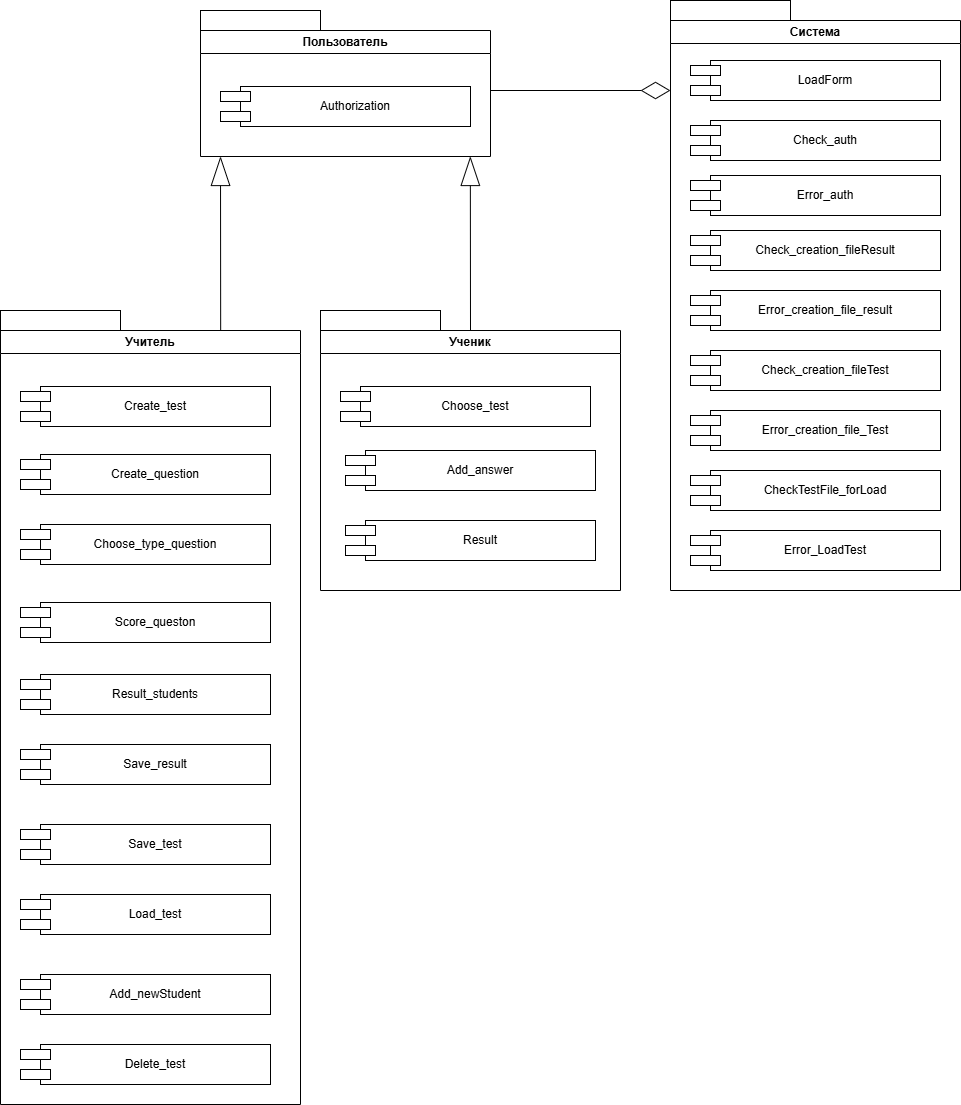

The diagram above was exported from draw.io. Its source (the exported page's mxGraphModel, read from the mxfile embedded in the PNG):
<mxGraphModel dx="2060" dy="1222" grid="1" gridSize="10" guides="1" tooltips="1" connect="1" arrows="1" fold="1" page="1" pageScale="1" pageWidth="1100" pageHeight="850" background="none" math="0" shadow="0">
  <root>
    <mxCell id="0" />
    <mxCell id="1" parent="0" />
    <mxCell id="-os6_WiOZR70K2i4ElNd-1" value="Система" style="swimlane;whiteSpace=wrap;html=1;" vertex="1" parent="1">
      <mxGeometry x="1400" y="130" width="290" height="570" as="geometry" />
    </mxCell>
    <mxCell id="-os6_WiOZR70K2i4ElNd-3" value="LoadForm" style="rounded=0;whiteSpace=wrap;html=1;" vertex="1" parent="-os6_WiOZR70K2i4ElNd-1">
      <mxGeometry x="40" y="40" width="230" height="40" as="geometry" />
    </mxCell>
    <mxCell id="-os6_WiOZR70K2i4ElNd-6" value="" style="rounded=0;whiteSpace=wrap;html=1;" vertex="1" parent="-os6_WiOZR70K2i4ElNd-1">
      <mxGeometry x="20" y="45" width="30" height="10" as="geometry" />
    </mxCell>
    <mxCell id="-os6_WiOZR70K2i4ElNd-7" value="" style="rounded=0;whiteSpace=wrap;html=1;" vertex="1" parent="-os6_WiOZR70K2i4ElNd-1">
      <mxGeometry x="20" y="65" width="30" height="10" as="geometry" />
    </mxCell>
    <mxCell id="-os6_WiOZR70K2i4ElNd-42" value="Check_auth" style="rounded=0;whiteSpace=wrap;html=1;" vertex="1" parent="-os6_WiOZR70K2i4ElNd-1">
      <mxGeometry x="40" y="100" width="230" height="40" as="geometry" />
    </mxCell>
    <mxCell id="-os6_WiOZR70K2i4ElNd-43" value="" style="rounded=0;whiteSpace=wrap;html=1;" vertex="1" parent="-os6_WiOZR70K2i4ElNd-1">
      <mxGeometry x="20" y="105" width="30" height="10" as="geometry" />
    </mxCell>
    <mxCell id="-os6_WiOZR70K2i4ElNd-44" value="" style="rounded=0;whiteSpace=wrap;html=1;" vertex="1" parent="-os6_WiOZR70K2i4ElNd-1">
      <mxGeometry x="20" y="125" width="30" height="10" as="geometry" />
    </mxCell>
    <mxCell id="-os6_WiOZR70K2i4ElNd-45" value="Error_auth" style="rounded=0;whiteSpace=wrap;html=1;" vertex="1" parent="-os6_WiOZR70K2i4ElNd-1">
      <mxGeometry x="40" y="155" width="230" height="40" as="geometry" />
    </mxCell>
    <mxCell id="-os6_WiOZR70K2i4ElNd-46" value="" style="rounded=0;whiteSpace=wrap;html=1;" vertex="1" parent="-os6_WiOZR70K2i4ElNd-1">
      <mxGeometry x="20" y="160" width="30" height="10" as="geometry" />
    </mxCell>
    <mxCell id="-os6_WiOZR70K2i4ElNd-47" value="" style="rounded=0;whiteSpace=wrap;html=1;" vertex="1" parent="-os6_WiOZR70K2i4ElNd-1">
      <mxGeometry x="20" y="180" width="30" height="10" as="geometry" />
    </mxCell>
    <mxCell id="-os6_WiOZR70K2i4ElNd-48" value="Check_creation_fileResult" style="rounded=0;whiteSpace=wrap;html=1;" vertex="1" parent="-os6_WiOZR70K2i4ElNd-1">
      <mxGeometry x="40" y="210" width="230" height="40" as="geometry" />
    </mxCell>
    <mxCell id="-os6_WiOZR70K2i4ElNd-49" value="" style="rounded=0;whiteSpace=wrap;html=1;" vertex="1" parent="-os6_WiOZR70K2i4ElNd-1">
      <mxGeometry x="20" y="215" width="30" height="10" as="geometry" />
    </mxCell>
    <mxCell id="-os6_WiOZR70K2i4ElNd-50" value="" style="rounded=0;whiteSpace=wrap;html=1;" vertex="1" parent="-os6_WiOZR70K2i4ElNd-1">
      <mxGeometry x="20" y="235" width="30" height="10" as="geometry" />
    </mxCell>
    <mxCell id="-os6_WiOZR70K2i4ElNd-51" value="Error_creation_file_result" style="rounded=0;whiteSpace=wrap;html=1;" vertex="1" parent="-os6_WiOZR70K2i4ElNd-1">
      <mxGeometry x="40" y="270" width="230" height="40" as="geometry" />
    </mxCell>
    <mxCell id="-os6_WiOZR70K2i4ElNd-52" value="" style="rounded=0;whiteSpace=wrap;html=1;" vertex="1" parent="-os6_WiOZR70K2i4ElNd-1">
      <mxGeometry x="20" y="275" width="30" height="10" as="geometry" />
    </mxCell>
    <mxCell id="-os6_WiOZR70K2i4ElNd-53" value="" style="rounded=0;whiteSpace=wrap;html=1;" vertex="1" parent="-os6_WiOZR70K2i4ElNd-1">
      <mxGeometry x="20" y="295" width="30" height="10" as="geometry" />
    </mxCell>
    <mxCell id="-os6_WiOZR70K2i4ElNd-54" value="&lt;span style=&quot;text-align: left;&quot;&gt;Check_creation_fileTest&lt;/span&gt;" style="rounded=0;whiteSpace=wrap;html=1;" vertex="1" parent="-os6_WiOZR70K2i4ElNd-1">
      <mxGeometry x="40" y="330" width="230" height="40" as="geometry" />
    </mxCell>
    <mxCell id="-os6_WiOZR70K2i4ElNd-55" value="" style="rounded=0;whiteSpace=wrap;html=1;" vertex="1" parent="-os6_WiOZR70K2i4ElNd-1">
      <mxGeometry x="20" y="335" width="30" height="10" as="geometry" />
    </mxCell>
    <mxCell id="-os6_WiOZR70K2i4ElNd-56" value="" style="rounded=0;whiteSpace=wrap;html=1;" vertex="1" parent="-os6_WiOZR70K2i4ElNd-1">
      <mxGeometry x="20" y="355" width="30" height="10" as="geometry" />
    </mxCell>
    <mxCell id="-os6_WiOZR70K2i4ElNd-57" value="Error_creation_file_Test" style="rounded=0;whiteSpace=wrap;html=1;" vertex="1" parent="-os6_WiOZR70K2i4ElNd-1">
      <mxGeometry x="40" y="390" width="230" height="40" as="geometry" />
    </mxCell>
    <mxCell id="-os6_WiOZR70K2i4ElNd-58" value="" style="rounded=0;whiteSpace=wrap;html=1;" vertex="1" parent="-os6_WiOZR70K2i4ElNd-1">
      <mxGeometry x="20" y="395" width="30" height="10" as="geometry" />
    </mxCell>
    <mxCell id="-os6_WiOZR70K2i4ElNd-59" value="" style="rounded=0;whiteSpace=wrap;html=1;" vertex="1" parent="-os6_WiOZR70K2i4ElNd-1">
      <mxGeometry x="20" y="415" width="30" height="10" as="geometry" />
    </mxCell>
    <mxCell id="-os6_WiOZR70K2i4ElNd-60" value="CheckTestFile_forLoad" style="rounded=0;whiteSpace=wrap;html=1;" vertex="1" parent="-os6_WiOZR70K2i4ElNd-1">
      <mxGeometry x="40" y="450" width="230" height="40" as="geometry" />
    </mxCell>
    <mxCell id="-os6_WiOZR70K2i4ElNd-61" value="" style="rounded=0;whiteSpace=wrap;html=1;" vertex="1" parent="-os6_WiOZR70K2i4ElNd-1">
      <mxGeometry x="20" y="455" width="30" height="10" as="geometry" />
    </mxCell>
    <mxCell id="-os6_WiOZR70K2i4ElNd-62" value="" style="rounded=0;whiteSpace=wrap;html=1;" vertex="1" parent="-os6_WiOZR70K2i4ElNd-1">
      <mxGeometry x="20" y="475" width="30" height="10" as="geometry" />
    </mxCell>
    <mxCell id="-os6_WiOZR70K2i4ElNd-63" value="Error_LoadTest" style="rounded=0;whiteSpace=wrap;html=1;" vertex="1" parent="-os6_WiOZR70K2i4ElNd-1">
      <mxGeometry x="40" y="510" width="230" height="40" as="geometry" />
    </mxCell>
    <mxCell id="-os6_WiOZR70K2i4ElNd-64" value="" style="rounded=0;whiteSpace=wrap;html=1;" vertex="1" parent="-os6_WiOZR70K2i4ElNd-1">
      <mxGeometry x="20" y="515" width="30" height="10" as="geometry" />
    </mxCell>
    <mxCell id="-os6_WiOZR70K2i4ElNd-65" value="" style="rounded=0;whiteSpace=wrap;html=1;" vertex="1" parent="-os6_WiOZR70K2i4ElNd-1">
      <mxGeometry x="20" y="535" width="30" height="10" as="geometry" />
    </mxCell>
    <mxCell id="-os6_WiOZR70K2i4ElNd-29" value="" style="rounded=0;whiteSpace=wrap;html=1;" vertex="1" parent="1">
      <mxGeometry x="1400" y="110" width="120" height="20" as="geometry" />
    </mxCell>
    <mxCell id="-os6_WiOZR70K2i4ElNd-76" value="Пользователь" style="swimlane;whiteSpace=wrap;html=1;" vertex="1" parent="1">
      <mxGeometry x="930" y="140" width="290" height="126" as="geometry" />
    </mxCell>
    <mxCell id="-os6_WiOZR70K2i4ElNd-105" value="Authorization" style="rounded=0;whiteSpace=wrap;html=1;" vertex="1" parent="-os6_WiOZR70K2i4ElNd-76">
      <mxGeometry x="40" y="56" width="230" height="40" as="geometry" />
    </mxCell>
    <mxCell id="-os6_WiOZR70K2i4ElNd-106" value="" style="rounded=0;whiteSpace=wrap;html=1;" vertex="1" parent="-os6_WiOZR70K2i4ElNd-76">
      <mxGeometry x="20" y="61" width="30" height="10" as="geometry" />
    </mxCell>
    <mxCell id="-os6_WiOZR70K2i4ElNd-107" value="" style="rounded=0;whiteSpace=wrap;html=1;" vertex="1" parent="-os6_WiOZR70K2i4ElNd-76">
      <mxGeometry x="20" y="81" width="30" height="10" as="geometry" />
    </mxCell>
    <mxCell id="-os6_WiOZR70K2i4ElNd-104" value="" style="rounded=0;whiteSpace=wrap;html=1;" vertex="1" parent="1">
      <mxGeometry x="930" y="120" width="120" height="20" as="geometry" />
    </mxCell>
    <mxCell id="-os6_WiOZR70K2i4ElNd-108" value="Учитель" style="swimlane;whiteSpace=wrap;html=1;" vertex="1" parent="1">
      <mxGeometry x="730" y="440" width="300" height="774" as="geometry" />
    </mxCell>
    <mxCell id="-os6_WiOZR70K2i4ElNd-109" value="Create_test" style="rounded=0;whiteSpace=wrap;html=1;" vertex="1" parent="-os6_WiOZR70K2i4ElNd-108">
      <mxGeometry x="40" y="56" width="230" height="40" as="geometry" />
    </mxCell>
    <mxCell id="-os6_WiOZR70K2i4ElNd-110" value="" style="rounded=0;whiteSpace=wrap;html=1;" vertex="1" parent="-os6_WiOZR70K2i4ElNd-108">
      <mxGeometry x="20" y="61" width="30" height="10" as="geometry" />
    </mxCell>
    <mxCell id="-os6_WiOZR70K2i4ElNd-111" value="" style="rounded=0;whiteSpace=wrap;html=1;" vertex="1" parent="-os6_WiOZR70K2i4ElNd-108">
      <mxGeometry x="20" y="81" width="30" height="10" as="geometry" />
    </mxCell>
    <mxCell id="-os6_WiOZR70K2i4ElNd-113" value="Create_question" style="rounded=0;whiteSpace=wrap;html=1;" vertex="1" parent="-os6_WiOZR70K2i4ElNd-108">
      <mxGeometry x="40" y="124" width="230" height="40" as="geometry" />
    </mxCell>
    <mxCell id="-os6_WiOZR70K2i4ElNd-114" value="" style="rounded=0;whiteSpace=wrap;html=1;" vertex="1" parent="-os6_WiOZR70K2i4ElNd-108">
      <mxGeometry x="20" y="129" width="30" height="10" as="geometry" />
    </mxCell>
    <mxCell id="-os6_WiOZR70K2i4ElNd-115" value="" style="rounded=0;whiteSpace=wrap;html=1;" vertex="1" parent="-os6_WiOZR70K2i4ElNd-108">
      <mxGeometry x="20" y="149" width="30" height="10" as="geometry" />
    </mxCell>
    <mxCell id="-os6_WiOZR70K2i4ElNd-116" value="Choose_type_question" style="rounded=0;whiteSpace=wrap;html=1;" vertex="1" parent="-os6_WiOZR70K2i4ElNd-108">
      <mxGeometry x="40" y="194" width="230" height="40" as="geometry" />
    </mxCell>
    <mxCell id="-os6_WiOZR70K2i4ElNd-117" value="" style="rounded=0;whiteSpace=wrap;html=1;" vertex="1" parent="-os6_WiOZR70K2i4ElNd-108">
      <mxGeometry x="20" y="199" width="30" height="10" as="geometry" />
    </mxCell>
    <mxCell id="-os6_WiOZR70K2i4ElNd-118" value="" style="rounded=0;whiteSpace=wrap;html=1;" vertex="1" parent="-os6_WiOZR70K2i4ElNd-108">
      <mxGeometry x="20" y="219" width="30" height="10" as="geometry" />
    </mxCell>
    <mxCell id="-os6_WiOZR70K2i4ElNd-119" value="Score_queston" style="rounded=0;whiteSpace=wrap;html=1;" vertex="1" parent="-os6_WiOZR70K2i4ElNd-108">
      <mxGeometry x="40" y="272" width="230" height="40" as="geometry" />
    </mxCell>
    <mxCell id="-os6_WiOZR70K2i4ElNd-120" value="" style="rounded=0;whiteSpace=wrap;html=1;" vertex="1" parent="-os6_WiOZR70K2i4ElNd-108">
      <mxGeometry x="20" y="277" width="30" height="10" as="geometry" />
    </mxCell>
    <mxCell id="-os6_WiOZR70K2i4ElNd-121" value="" style="rounded=0;whiteSpace=wrap;html=1;" vertex="1" parent="-os6_WiOZR70K2i4ElNd-108">
      <mxGeometry x="20" y="297" width="30" height="10" as="geometry" />
    </mxCell>
    <mxCell id="-os6_WiOZR70K2i4ElNd-122" value="Result_students" style="rounded=0;whiteSpace=wrap;html=1;" vertex="1" parent="-os6_WiOZR70K2i4ElNd-108">
      <mxGeometry x="40" y="344" width="230" height="40" as="geometry" />
    </mxCell>
    <mxCell id="-os6_WiOZR70K2i4ElNd-123" value="" style="rounded=0;whiteSpace=wrap;html=1;" vertex="1" parent="-os6_WiOZR70K2i4ElNd-108">
      <mxGeometry x="20" y="349" width="30" height="10" as="geometry" />
    </mxCell>
    <mxCell id="-os6_WiOZR70K2i4ElNd-124" value="" style="rounded=0;whiteSpace=wrap;html=1;" vertex="1" parent="-os6_WiOZR70K2i4ElNd-108">
      <mxGeometry x="20" y="369" width="30" height="10" as="geometry" />
    </mxCell>
    <mxCell id="-os6_WiOZR70K2i4ElNd-128" value="Save_result" style="rounded=0;whiteSpace=wrap;html=1;" vertex="1" parent="-os6_WiOZR70K2i4ElNd-108">
      <mxGeometry x="40" y="414" width="230" height="40" as="geometry" />
    </mxCell>
    <mxCell id="-os6_WiOZR70K2i4ElNd-129" value="" style="rounded=0;whiteSpace=wrap;html=1;" vertex="1" parent="-os6_WiOZR70K2i4ElNd-108">
      <mxGeometry x="20" y="419" width="30" height="10" as="geometry" />
    </mxCell>
    <mxCell id="-os6_WiOZR70K2i4ElNd-130" value="" style="rounded=0;whiteSpace=wrap;html=1;" vertex="1" parent="-os6_WiOZR70K2i4ElNd-108">
      <mxGeometry x="20" y="439" width="30" height="10" as="geometry" />
    </mxCell>
    <mxCell id="-os6_WiOZR70K2i4ElNd-131" value="Save_test" style="rounded=0;whiteSpace=wrap;html=1;" vertex="1" parent="-os6_WiOZR70K2i4ElNd-108">
      <mxGeometry x="40" y="494" width="230" height="40" as="geometry" />
    </mxCell>
    <mxCell id="-os6_WiOZR70K2i4ElNd-132" value="" style="rounded=0;whiteSpace=wrap;html=1;" vertex="1" parent="-os6_WiOZR70K2i4ElNd-108">
      <mxGeometry x="20" y="499" width="30" height="10" as="geometry" />
    </mxCell>
    <mxCell id="-os6_WiOZR70K2i4ElNd-133" value="" style="rounded=0;whiteSpace=wrap;html=1;" vertex="1" parent="-os6_WiOZR70K2i4ElNd-108">
      <mxGeometry x="20" y="519" width="30" height="10" as="geometry" />
    </mxCell>
    <mxCell id="-os6_WiOZR70K2i4ElNd-134" value="Load_test" style="rounded=0;whiteSpace=wrap;html=1;" vertex="1" parent="-os6_WiOZR70K2i4ElNd-108">
      <mxGeometry x="40" y="564" width="230" height="40" as="geometry" />
    </mxCell>
    <mxCell id="-os6_WiOZR70K2i4ElNd-135" value="" style="rounded=0;whiteSpace=wrap;html=1;" vertex="1" parent="-os6_WiOZR70K2i4ElNd-108">
      <mxGeometry x="20" y="569" width="30" height="10" as="geometry" />
    </mxCell>
    <mxCell id="-os6_WiOZR70K2i4ElNd-136" value="" style="rounded=0;whiteSpace=wrap;html=1;" vertex="1" parent="-os6_WiOZR70K2i4ElNd-108">
      <mxGeometry x="20" y="589" width="30" height="10" as="geometry" />
    </mxCell>
    <mxCell id="-os6_WiOZR70K2i4ElNd-137" value="Add_newStudent" style="rounded=0;whiteSpace=wrap;html=1;" vertex="1" parent="-os6_WiOZR70K2i4ElNd-108">
      <mxGeometry x="40" y="644" width="230" height="40" as="geometry" />
    </mxCell>
    <mxCell id="-os6_WiOZR70K2i4ElNd-138" value="" style="rounded=0;whiteSpace=wrap;html=1;" vertex="1" parent="-os6_WiOZR70K2i4ElNd-108">
      <mxGeometry x="20" y="649" width="30" height="10" as="geometry" />
    </mxCell>
    <mxCell id="-os6_WiOZR70K2i4ElNd-139" value="" style="rounded=0;whiteSpace=wrap;html=1;" vertex="1" parent="-os6_WiOZR70K2i4ElNd-108">
      <mxGeometry x="20" y="669" width="30" height="10" as="geometry" />
    </mxCell>
    <mxCell id="-os6_WiOZR70K2i4ElNd-140" value="Delete_test" style="rounded=0;whiteSpace=wrap;html=1;" vertex="1" parent="-os6_WiOZR70K2i4ElNd-108">
      <mxGeometry x="40" y="714" width="230" height="40" as="geometry" />
    </mxCell>
    <mxCell id="-os6_WiOZR70K2i4ElNd-141" value="" style="rounded=0;whiteSpace=wrap;html=1;" vertex="1" parent="-os6_WiOZR70K2i4ElNd-108">
      <mxGeometry x="20" y="719" width="30" height="10" as="geometry" />
    </mxCell>
    <mxCell id="-os6_WiOZR70K2i4ElNd-142" value="" style="rounded=0;whiteSpace=wrap;html=1;" vertex="1" parent="-os6_WiOZR70K2i4ElNd-108">
      <mxGeometry x="20" y="739" width="30" height="10" as="geometry" />
    </mxCell>
    <mxCell id="-os6_WiOZR70K2i4ElNd-112" value="" style="rounded=0;whiteSpace=wrap;html=1;" vertex="1" parent="1">
      <mxGeometry x="730" y="420" width="120" height="20" as="geometry" />
    </mxCell>
    <mxCell id="-os6_WiOZR70K2i4ElNd-147" value="Ученик" style="swimlane;whiteSpace=wrap;html=1;" vertex="1" parent="1">
      <mxGeometry x="1050" y="440" width="300" height="260" as="geometry" />
    </mxCell>
    <mxCell id="-os6_WiOZR70K2i4ElNd-148" value="Choose_test" style="rounded=0;whiteSpace=wrap;html=1;" vertex="1" parent="-os6_WiOZR70K2i4ElNd-147">
      <mxGeometry x="40" y="56" width="230" height="40" as="geometry" />
    </mxCell>
    <mxCell id="-os6_WiOZR70K2i4ElNd-149" value="" style="rounded=0;whiteSpace=wrap;html=1;" vertex="1" parent="-os6_WiOZR70K2i4ElNd-147">
      <mxGeometry x="20" y="61" width="30" height="10" as="geometry" />
    </mxCell>
    <mxCell id="-os6_WiOZR70K2i4ElNd-150" value="" style="rounded=0;whiteSpace=wrap;html=1;" vertex="1" parent="-os6_WiOZR70K2i4ElNd-147">
      <mxGeometry x="20" y="81" width="30" height="10" as="geometry" />
    </mxCell>
    <mxCell id="-os6_WiOZR70K2i4ElNd-152" value="Add_answer" style="rounded=0;whiteSpace=wrap;html=1;" vertex="1" parent="-os6_WiOZR70K2i4ElNd-147">
      <mxGeometry x="45" y="120" width="230" height="40" as="geometry" />
    </mxCell>
    <mxCell id="-os6_WiOZR70K2i4ElNd-153" value="" style="rounded=0;whiteSpace=wrap;html=1;" vertex="1" parent="-os6_WiOZR70K2i4ElNd-147">
      <mxGeometry x="25" y="125" width="30" height="10" as="geometry" />
    </mxCell>
    <mxCell id="-os6_WiOZR70K2i4ElNd-154" value="" style="rounded=0;whiteSpace=wrap;html=1;" vertex="1" parent="-os6_WiOZR70K2i4ElNd-147">
      <mxGeometry x="25" y="145" width="30" height="10" as="geometry" />
    </mxCell>
    <mxCell id="-os6_WiOZR70K2i4ElNd-39" value="Result" style="rounded=0;whiteSpace=wrap;html=1;" vertex="1" parent="-os6_WiOZR70K2i4ElNd-147">
      <mxGeometry x="45" y="190" width="230" height="40" as="geometry" />
    </mxCell>
    <mxCell id="-os6_WiOZR70K2i4ElNd-40" value="" style="rounded=0;whiteSpace=wrap;html=1;" vertex="1" parent="-os6_WiOZR70K2i4ElNd-147">
      <mxGeometry x="25" y="195" width="30" height="10" as="geometry" />
    </mxCell>
    <mxCell id="-os6_WiOZR70K2i4ElNd-41" value="" style="rounded=0;whiteSpace=wrap;html=1;" vertex="1" parent="-os6_WiOZR70K2i4ElNd-147">
      <mxGeometry x="25" y="215" width="30" height="10" as="geometry" />
    </mxCell>
    <mxCell id="-os6_WiOZR70K2i4ElNd-151" value="" style="rounded=0;whiteSpace=wrap;html=1;" vertex="1" parent="1">
      <mxGeometry x="1050" y="420" width="120" height="20" as="geometry" />
    </mxCell>
    <mxCell id="-os6_WiOZR70K2i4ElNd-155" value="" style="endArrow=diamondThin;html=1;rounded=0;endFill=0;endSize=27;" edge="1" parent="1">
      <mxGeometry width="50" height="50" relative="1" as="geometry">
        <mxPoint x="1220" y="200" as="sourcePoint" />
        <mxPoint x="1400" y="200" as="targetPoint" />
      </mxGeometry>
    </mxCell>
    <mxCell id="-os6_WiOZR70K2i4ElNd-156" value="" style="endArrow=blockThin;html=1;rounded=0;endFill=0;endSize=27;exitX=0.5;exitY=0;exitDx=0;exitDy=0;" edge="1" parent="1" source="-os6_WiOZR70K2i4ElNd-147">
      <mxGeometry width="50" height="50" relative="1" as="geometry">
        <mxPoint x="1250" y="410" as="sourcePoint" />
        <mxPoint x="1199.83" y="266" as="targetPoint" />
        <Array as="points">
          <mxPoint x="1199.83" y="266" />
        </Array>
      </mxGeometry>
    </mxCell>
    <mxCell id="-os6_WiOZR70K2i4ElNd-158" value="" style="endArrow=blockThin;html=1;rounded=0;endFill=0;endSize=27;exitX=0.5;exitY=0;exitDx=0;exitDy=0;" edge="1" parent="1">
      <mxGeometry width="50" height="50" relative="1" as="geometry">
        <mxPoint x="950.1700000000001" y="440" as="sourcePoint" />
        <mxPoint x="950" y="266" as="targetPoint" />
        <Array as="points">
          <mxPoint x="950" y="266" />
        </Array>
      </mxGeometry>
    </mxCell>
  </root>
</mxGraphModel>